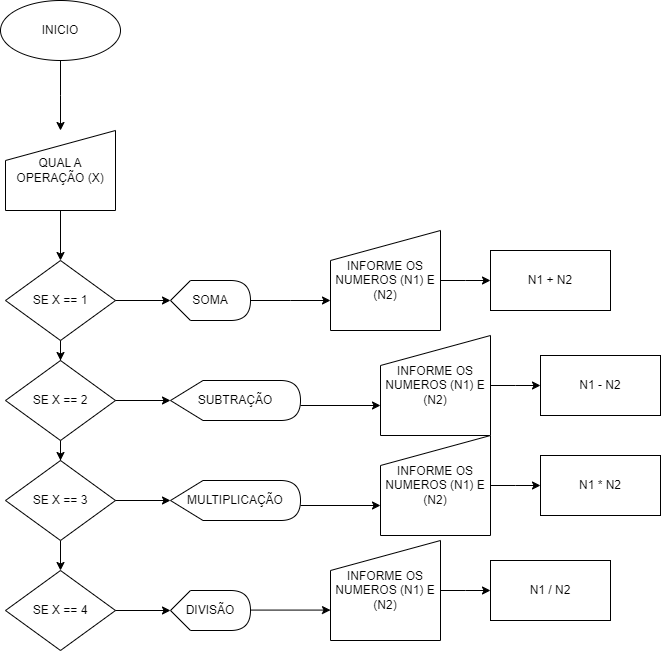

The diagram above was exported from draw.io. Its source (the exported page's mxGraphModel, read from the mxfile embedded in the PNG):
<mxGraphModel dx="1395" dy="650" grid="1" gridSize="10" guides="1" tooltips="1" connect="1" arrows="1" fold="1" page="1" pageScale="1" pageWidth="827" pageHeight="1169" math="0" shadow="0">
  <root>
    <mxCell id="0" />
    <mxCell id="1" parent="0" />
    <mxCell id="ZrSlNSea9nyheTv2LZ8F-7" style="edgeStyle=orthogonalEdgeStyle;rounded=0;orthogonalLoop=1;jettySize=auto;html=1;entryX=0.5;entryY=0;entryDx=0;entryDy=0;" edge="1" parent="1" source="ZrSlNSea9nyheTv2LZ8F-1" target="ZrSlNSea9nyheTv2LZ8F-4">
      <mxGeometry relative="1" as="geometry" />
    </mxCell>
    <mxCell id="ZrSlNSea9nyheTv2LZ8F-1" value="QUAL A OPERAÇÃO (X)" style="shape=manualInput;whiteSpace=wrap;html=1;" vertex="1" parent="1">
      <mxGeometry x="45" y="280" width="110" height="80" as="geometry" />
    </mxCell>
    <mxCell id="ZrSlNSea9nyheTv2LZ8F-37" style="edgeStyle=orthogonalEdgeStyle;rounded=0;orthogonalLoop=1;jettySize=auto;html=1;" edge="1" parent="1" source="ZrSlNSea9nyheTv2LZ8F-2">
      <mxGeometry relative="1" as="geometry">
        <mxPoint x="370" y="450" as="targetPoint" />
      </mxGeometry>
    </mxCell>
    <mxCell id="ZrSlNSea9nyheTv2LZ8F-2" value="SOMA" style="shape=display;whiteSpace=wrap;html=1;" vertex="1" parent="1">
      <mxGeometry x="210" y="430" width="80" height="40" as="geometry" />
    </mxCell>
    <mxCell id="ZrSlNSea9nyheTv2LZ8F-12" style="edgeStyle=orthogonalEdgeStyle;rounded=0;orthogonalLoop=1;jettySize=auto;html=1;entryX=0.5;entryY=0;entryDx=0;entryDy=0;" edge="1" parent="1" source="ZrSlNSea9nyheTv2LZ8F-4" target="ZrSlNSea9nyheTv2LZ8F-10">
      <mxGeometry relative="1" as="geometry" />
    </mxCell>
    <mxCell id="ZrSlNSea9nyheTv2LZ8F-4" value="SE X == 1" style="rhombus;whiteSpace=wrap;html=1;" vertex="1" parent="1">
      <mxGeometry x="45" y="410" width="110" height="80" as="geometry" />
    </mxCell>
    <mxCell id="ZrSlNSea9nyheTv2LZ8F-6" style="edgeStyle=orthogonalEdgeStyle;rounded=0;orthogonalLoop=1;jettySize=auto;html=1;" edge="1" parent="1" source="ZrSlNSea9nyheTv2LZ8F-5">
      <mxGeometry relative="1" as="geometry">
        <mxPoint x="100" y="280" as="targetPoint" />
      </mxGeometry>
    </mxCell>
    <mxCell id="ZrSlNSea9nyheTv2LZ8F-5" value="INICIO" style="ellipse;whiteSpace=wrap;html=1;" vertex="1" parent="1">
      <mxGeometry x="40" y="150" width="120" height="60" as="geometry" />
    </mxCell>
    <mxCell id="ZrSlNSea9nyheTv2LZ8F-8" style="edgeStyle=orthogonalEdgeStyle;rounded=0;orthogonalLoop=1;jettySize=auto;html=1;entryX=0;entryY=0.5;entryDx=0;entryDy=0;entryPerimeter=0;" edge="1" parent="1" source="ZrSlNSea9nyheTv2LZ8F-4" target="ZrSlNSea9nyheTv2LZ8F-2">
      <mxGeometry relative="1" as="geometry" />
    </mxCell>
    <mxCell id="ZrSlNSea9nyheTv2LZ8F-9" value="SUBTRAÇÃO" style="shape=display;whiteSpace=wrap;html=1;" vertex="1" parent="1">
      <mxGeometry x="210" y="530" width="130" height="40" as="geometry" />
    </mxCell>
    <mxCell id="ZrSlNSea9nyheTv2LZ8F-16" style="edgeStyle=orthogonalEdgeStyle;rounded=0;orthogonalLoop=1;jettySize=auto;html=1;entryX=0.5;entryY=0;entryDx=0;entryDy=0;" edge="1" parent="1" source="ZrSlNSea9nyheTv2LZ8F-10" target="ZrSlNSea9nyheTv2LZ8F-14">
      <mxGeometry relative="1" as="geometry" />
    </mxCell>
    <mxCell id="ZrSlNSea9nyheTv2LZ8F-10" value="SE X == 2" style="rhombus;whiteSpace=wrap;html=1;" vertex="1" parent="1">
      <mxGeometry x="45" y="510" width="110" height="80" as="geometry" />
    </mxCell>
    <mxCell id="ZrSlNSea9nyheTv2LZ8F-11" style="edgeStyle=orthogonalEdgeStyle;rounded=0;orthogonalLoop=1;jettySize=auto;html=1;entryX=0;entryY=0.5;entryDx=0;entryDy=0;entryPerimeter=0;" edge="1" parent="1" source="ZrSlNSea9nyheTv2LZ8F-10" target="ZrSlNSea9nyheTv2LZ8F-9">
      <mxGeometry relative="1" as="geometry" />
    </mxCell>
    <mxCell id="ZrSlNSea9nyheTv2LZ8F-13" value="MULTIPLICAÇÃO" style="shape=display;whiteSpace=wrap;html=1;" vertex="1" parent="1">
      <mxGeometry x="210" y="630" width="130" height="40" as="geometry" />
    </mxCell>
    <mxCell id="ZrSlNSea9nyheTv2LZ8F-20" style="edgeStyle=orthogonalEdgeStyle;rounded=0;orthogonalLoop=1;jettySize=auto;html=1;entryX=0.5;entryY=0;entryDx=0;entryDy=0;" edge="1" parent="1" source="ZrSlNSea9nyheTv2LZ8F-14" target="ZrSlNSea9nyheTv2LZ8F-18">
      <mxGeometry relative="1" as="geometry" />
    </mxCell>
    <mxCell id="ZrSlNSea9nyheTv2LZ8F-14" value="SE X == 3" style="rhombus;whiteSpace=wrap;html=1;" vertex="1" parent="1">
      <mxGeometry x="45" y="610" width="110" height="80" as="geometry" />
    </mxCell>
    <mxCell id="ZrSlNSea9nyheTv2LZ8F-15" style="edgeStyle=orthogonalEdgeStyle;rounded=0;orthogonalLoop=1;jettySize=auto;html=1;entryX=0;entryY=0.5;entryDx=0;entryDy=0;entryPerimeter=0;" edge="1" parent="1" source="ZrSlNSea9nyheTv2LZ8F-14" target="ZrSlNSea9nyheTv2LZ8F-13">
      <mxGeometry relative="1" as="geometry" />
    </mxCell>
    <mxCell id="ZrSlNSea9nyheTv2LZ8F-17" value="DIVISÃO" style="shape=display;whiteSpace=wrap;html=1;" vertex="1" parent="1">
      <mxGeometry x="210" y="740" width="80" height="40" as="geometry" />
    </mxCell>
    <mxCell id="ZrSlNSea9nyheTv2LZ8F-18" value="SE X == 4" style="rhombus;whiteSpace=wrap;html=1;" vertex="1" parent="1">
      <mxGeometry x="45" y="720" width="110" height="80" as="geometry" />
    </mxCell>
    <mxCell id="ZrSlNSea9nyheTv2LZ8F-19" style="edgeStyle=orthogonalEdgeStyle;rounded=0;orthogonalLoop=1;jettySize=auto;html=1;entryX=0;entryY=0.5;entryDx=0;entryDy=0;entryPerimeter=0;" edge="1" parent="1" source="ZrSlNSea9nyheTv2LZ8F-18" target="ZrSlNSea9nyheTv2LZ8F-17">
      <mxGeometry relative="1" as="geometry" />
    </mxCell>
    <mxCell id="ZrSlNSea9nyheTv2LZ8F-40" style="edgeStyle=orthogonalEdgeStyle;rounded=0;orthogonalLoop=1;jettySize=auto;html=1;" edge="1" parent="1" source="ZrSlNSea9nyheTv2LZ8F-38">
      <mxGeometry relative="1" as="geometry">
        <mxPoint x="530" y="430" as="targetPoint" />
      </mxGeometry>
    </mxCell>
    <mxCell id="ZrSlNSea9nyheTv2LZ8F-38" value="INFORME OS NUMEROS (N1) E (N2)" style="shape=manualInput;whiteSpace=wrap;html=1;" vertex="1" parent="1">
      <mxGeometry x="370" y="380" width="110" height="100" as="geometry" />
    </mxCell>
    <mxCell id="ZrSlNSea9nyheTv2LZ8F-41" value="N1 + N2" style="rounded=0;whiteSpace=wrap;html=1;" vertex="1" parent="1">
      <mxGeometry x="530" y="400" width="120" height="60" as="geometry" />
    </mxCell>
    <mxCell id="ZrSlNSea9nyheTv2LZ8F-42" style="edgeStyle=orthogonalEdgeStyle;rounded=0;orthogonalLoop=1;jettySize=auto;html=1;" edge="1" parent="1">
      <mxGeometry relative="1" as="geometry">
        <mxPoint x="420" y="555" as="targetPoint" />
        <mxPoint x="340" y="555" as="sourcePoint" />
      </mxGeometry>
    </mxCell>
    <mxCell id="ZrSlNSea9nyheTv2LZ8F-43" style="edgeStyle=orthogonalEdgeStyle;rounded=0;orthogonalLoop=1;jettySize=auto;html=1;" edge="1" parent="1" source="ZrSlNSea9nyheTv2LZ8F-44">
      <mxGeometry relative="1" as="geometry">
        <mxPoint x="580" y="535" as="targetPoint" />
      </mxGeometry>
    </mxCell>
    <mxCell id="ZrSlNSea9nyheTv2LZ8F-44" value="INFORME OS NUMEROS (N1) E (N2)" style="shape=manualInput;whiteSpace=wrap;html=1;" vertex="1" parent="1">
      <mxGeometry x="420" y="485" width="110" height="100" as="geometry" />
    </mxCell>
    <mxCell id="ZrSlNSea9nyheTv2LZ8F-45" value="N1 - N2" style="rounded=0;whiteSpace=wrap;html=1;" vertex="1" parent="1">
      <mxGeometry x="580" y="505" width="120" height="60" as="geometry" />
    </mxCell>
    <mxCell id="ZrSlNSea9nyheTv2LZ8F-46" style="edgeStyle=orthogonalEdgeStyle;rounded=0;orthogonalLoop=1;jettySize=auto;html=1;" edge="1" parent="1">
      <mxGeometry relative="1" as="geometry">
        <mxPoint x="420" y="655" as="targetPoint" />
        <mxPoint x="340" y="655" as="sourcePoint" />
      </mxGeometry>
    </mxCell>
    <mxCell id="ZrSlNSea9nyheTv2LZ8F-47" style="edgeStyle=orthogonalEdgeStyle;rounded=0;orthogonalLoop=1;jettySize=auto;html=1;" edge="1" parent="1" source="ZrSlNSea9nyheTv2LZ8F-48">
      <mxGeometry relative="1" as="geometry">
        <mxPoint x="580" y="635" as="targetPoint" />
      </mxGeometry>
    </mxCell>
    <mxCell id="ZrSlNSea9nyheTv2LZ8F-48" value="INFORME OS NUMEROS (N1) E (N2)" style="shape=manualInput;whiteSpace=wrap;html=1;" vertex="1" parent="1">
      <mxGeometry x="420" y="585" width="110" height="100" as="geometry" />
    </mxCell>
    <mxCell id="ZrSlNSea9nyheTv2LZ8F-49" value="N1 * N2" style="rounded=0;whiteSpace=wrap;html=1;" vertex="1" parent="1">
      <mxGeometry x="580" y="605" width="120" height="60" as="geometry" />
    </mxCell>
    <mxCell id="ZrSlNSea9nyheTv2LZ8F-50" style="edgeStyle=orthogonalEdgeStyle;rounded=0;orthogonalLoop=1;jettySize=auto;html=1;" edge="1" parent="1">
      <mxGeometry relative="1" as="geometry">
        <mxPoint x="370" y="759.58" as="targetPoint" />
        <mxPoint x="290" y="759.58" as="sourcePoint" />
      </mxGeometry>
    </mxCell>
    <mxCell id="ZrSlNSea9nyheTv2LZ8F-51" style="edgeStyle=orthogonalEdgeStyle;rounded=0;orthogonalLoop=1;jettySize=auto;html=1;" edge="1" parent="1" source="ZrSlNSea9nyheTv2LZ8F-52">
      <mxGeometry relative="1" as="geometry">
        <mxPoint x="530" y="740" as="targetPoint" />
      </mxGeometry>
    </mxCell>
    <mxCell id="ZrSlNSea9nyheTv2LZ8F-52" value="INFORME OS NUMEROS (N1) E (N2)" style="shape=manualInput;whiteSpace=wrap;html=1;" vertex="1" parent="1">
      <mxGeometry x="370" y="690" width="110" height="100" as="geometry" />
    </mxCell>
    <mxCell id="ZrSlNSea9nyheTv2LZ8F-53" value="N1 / N2" style="rounded=0;whiteSpace=wrap;html=1;" vertex="1" parent="1">
      <mxGeometry x="530" y="710" width="120" height="60" as="geometry" />
    </mxCell>
  </root>
</mxGraphModel>